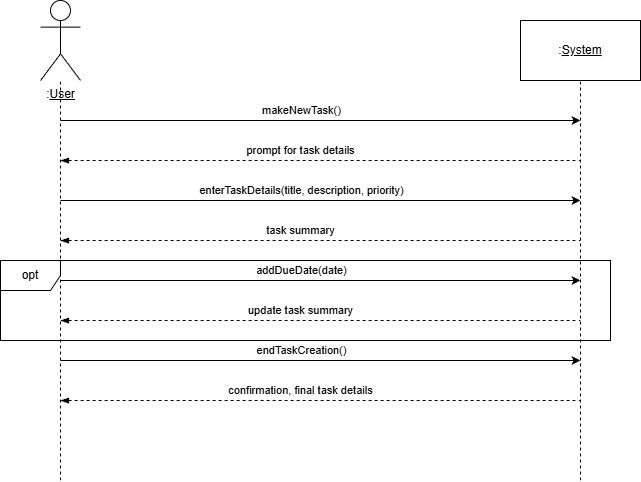

The diagram above was exported from draw.io. Its source (the exported page's mxGraphModel, read from the mxfile embedded in the PNG):
<mxGraphModel dx="1188" dy="708" grid="1" gridSize="10" guides="1" tooltips="1" connect="1" arrows="1" fold="1" page="1" pageScale="1" pageWidth="850" pageHeight="1100" math="0" shadow="0">
  <root>
    <mxCell id="0" />
    <mxCell id="1" parent="0" />
    <mxCell id="x8fpmFxiWEw-7DqTtAZY-1" parent="1" style="shape=umlActor;verticalLabelPosition=bottom;verticalAlign=top;html=1;outlineConnect=0;" value=":&lt;u&gt;User&lt;/u&gt;" vertex="1">
      <mxGeometry height="80" width="40" x="80" y="40" as="geometry" />
    </mxCell>
    <mxCell id="x8fpmFxiWEw-7DqTtAZY-8" edge="1" parent="1" style="endArrow=none;dashed=1;html=1;rounded=0;" target="x8fpmFxiWEw-7DqTtAZY-1" value="">
      <mxGeometry height="50" relative="1" width="50" as="geometry">
        <mxPoint x="100" y="520" as="sourcePoint" />
        <mxPoint x="440" y="180" as="targetPoint" />
      </mxGeometry>
    </mxCell>
    <mxCell id="x8fpmFxiWEw-7DqTtAZY-9" parent="1" style="rounded=0;whiteSpace=wrap;html=1;" value=":&lt;u&gt;System&lt;/u&gt;" vertex="1">
      <mxGeometry height="60" width="120" x="560" y="60" as="geometry" />
    </mxCell>
    <mxCell id="x8fpmFxiWEw-7DqTtAZY-10" edge="1" parent="1" style="endArrow=none;dashed=1;html=1;rounded=0;" target="x8fpmFxiWEw-7DqTtAZY-9" value="">
      <mxGeometry height="50" relative="1" width="50" as="geometry">
        <mxPoint x="620" y="520" as="sourcePoint" />
        <mxPoint x="630" y="150" as="targetPoint" />
      </mxGeometry>
    </mxCell>
    <mxCell id="x8fpmFxiWEw-7DqTtAZY-11" edge="1" parent="1" style="endArrow=classic;html=1;rounded=0;" value="">
      <mxGeometry height="50" relative="1" width="50" as="geometry">
        <mxPoint x="100" y="160" as="sourcePoint" />
        <mxPoint x="620" y="160" as="targetPoint" />
      </mxGeometry>
    </mxCell>
    <mxCell id="x8fpmFxiWEw-7DqTtAZY-12" connectable="0" parent="x8fpmFxiWEw-7DqTtAZY-11" style="edgeLabel;html=1;align=center;verticalAlign=middle;resizable=0;points=[];" value="makeNewTask()" vertex="1">
      <mxGeometry relative="1" x="-0.0276" as="geometry">
        <mxPoint x="-12" y="-10" as="offset" />
      </mxGeometry>
    </mxCell>
    <mxCell id="x8fpmFxiWEw-7DqTtAZY-13" edge="1" parent="1" style="endArrow=none;dashed=1;html=1;rounded=0;startArrow=blockThin;startFill=1;" value="">
      <mxGeometry height="50" relative="1" width="50" as="geometry">
        <mxPoint x="100" y="200" as="sourcePoint" />
        <mxPoint x="620" y="200" as="targetPoint" />
      </mxGeometry>
    </mxCell>
    <mxCell id="x8fpmFxiWEw-7DqTtAZY-16" connectable="0" parent="x8fpmFxiWEw-7DqTtAZY-13" style="edgeLabel;html=1;align=center;verticalAlign=middle;resizable=0;points=[];" value="prompt for task details" vertex="1">
      <mxGeometry relative="1" x="-0.1878" y="3" as="geometry">
        <mxPoint x="29" y="-7" as="offset" />
      </mxGeometry>
    </mxCell>
    <mxCell id="x8fpmFxiWEw-7DqTtAZY-17" edge="1" parent="1" style="endArrow=classic;html=1;rounded=0;" value="">
      <mxGeometry height="50" relative="1" width="50" as="geometry">
        <mxPoint x="100" y="240" as="sourcePoint" />
        <mxPoint x="620" y="240" as="targetPoint" />
      </mxGeometry>
    </mxCell>
    <mxCell id="x8fpmFxiWEw-7DqTtAZY-18" connectable="0" parent="x8fpmFxiWEw-7DqTtAZY-17" style="edgeLabel;html=1;align=center;verticalAlign=middle;resizable=0;points=[];" value="enterTaskDetails(title, description, priority)" vertex="1">
      <mxGeometry relative="1" x="-0.0276" as="geometry">
        <mxPoint x="-12" y="-10" as="offset" />
      </mxGeometry>
    </mxCell>
    <mxCell id="x8fpmFxiWEw-7DqTtAZY-19" edge="1" parent="1" style="endArrow=none;dashed=1;html=1;rounded=0;startArrow=blockThin;startFill=1;" value="">
      <mxGeometry height="50" relative="1" width="50" as="geometry">
        <mxPoint x="100" y="280" as="sourcePoint" />
        <mxPoint x="620" y="280" as="targetPoint" />
      </mxGeometry>
    </mxCell>
    <mxCell id="x8fpmFxiWEw-7DqTtAZY-20" connectable="0" parent="x8fpmFxiWEw-7DqTtAZY-19" style="edgeLabel;html=1;align=center;verticalAlign=middle;resizable=0;points=[];" value="task summary" vertex="1">
      <mxGeometry relative="1" x="-0.1878" y="3" as="geometry">
        <mxPoint x="29" y="-7" as="offset" />
      </mxGeometry>
    </mxCell>
    <mxCell id="x8fpmFxiWEw-7DqTtAZY-21" edge="1" parent="1" style="endArrow=classic;html=1;rounded=0;" value="">
      <mxGeometry height="50" relative="1" width="50" as="geometry">
        <mxPoint x="100" y="320" as="sourcePoint" />
        <mxPoint x="620" y="320" as="targetPoint" />
      </mxGeometry>
    </mxCell>
    <mxCell id="x8fpmFxiWEw-7DqTtAZY-22" connectable="0" parent="x8fpmFxiWEw-7DqTtAZY-21" style="edgeLabel;html=1;align=center;verticalAlign=middle;resizable=0;points=[];" value="addDueDate(date)" vertex="1">
      <mxGeometry relative="1" x="-0.0276" as="geometry">
        <mxPoint x="-12" y="-10" as="offset" />
      </mxGeometry>
    </mxCell>
    <mxCell id="x8fpmFxiWEw-7DqTtAZY-23" edge="1" parent="1" style="endArrow=none;dashed=1;html=1;rounded=0;startArrow=blockThin;startFill=1;" value="">
      <mxGeometry height="50" relative="1" width="50" as="geometry">
        <mxPoint x="100" y="360" as="sourcePoint" />
        <mxPoint x="620" y="360" as="targetPoint" />
      </mxGeometry>
    </mxCell>
    <mxCell id="x8fpmFxiWEw-7DqTtAZY-24" connectable="0" parent="x8fpmFxiWEw-7DqTtAZY-23" style="edgeLabel;html=1;align=center;verticalAlign=middle;resizable=0;points=[];" value="update task summary" vertex="1">
      <mxGeometry relative="1" x="-0.1878" y="3" as="geometry">
        <mxPoint x="29" y="-7" as="offset" />
      </mxGeometry>
    </mxCell>
    <mxCell id="x8fpmFxiWEw-7DqTtAZY-25" parent="1" style="shape=umlFrame;whiteSpace=wrap;html=1;pointerEvents=0;" value="opt" vertex="1">
      <mxGeometry height="80" width="610" x="40" y="300" as="geometry" />
    </mxCell>
    <mxCell id="x8fpmFxiWEw-7DqTtAZY-26" edge="1" parent="1" style="endArrow=classic;html=1;rounded=0;" value="">
      <mxGeometry height="50" relative="1" width="50" as="geometry">
        <mxPoint x="100" y="400" as="sourcePoint" />
        <mxPoint x="620" y="400" as="targetPoint" />
      </mxGeometry>
    </mxCell>
    <mxCell id="x8fpmFxiWEw-7DqTtAZY-27" connectable="0" parent="x8fpmFxiWEw-7DqTtAZY-26" style="edgeLabel;html=1;align=center;verticalAlign=middle;resizable=0;points=[];" value="endTaskCreation()" vertex="1">
      <mxGeometry relative="1" x="-0.0276" as="geometry">
        <mxPoint x="-12" y="-10" as="offset" />
      </mxGeometry>
    </mxCell>
    <mxCell id="x8fpmFxiWEw-7DqTtAZY-30" edge="1" parent="1" style="endArrow=none;dashed=1;html=1;rounded=0;startArrow=blockThin;startFill=1;" value="">
      <mxGeometry height="50" relative="1" width="50" as="geometry">
        <mxPoint x="100" y="440" as="sourcePoint" />
        <mxPoint x="620" y="440" as="targetPoint" />
      </mxGeometry>
    </mxCell>
    <mxCell id="x8fpmFxiWEw-7DqTtAZY-31" connectable="0" parent="x8fpmFxiWEw-7DqTtAZY-30" style="edgeLabel;html=1;align=center;verticalAlign=middle;resizable=0;points=[];" value="confirmation, final task details" vertex="1">
      <mxGeometry relative="1" x="-0.1878" y="3" as="geometry">
        <mxPoint x="29" y="-7" as="offset" />
      </mxGeometry>
    </mxCell>
  </root>
</mxGraphModel>